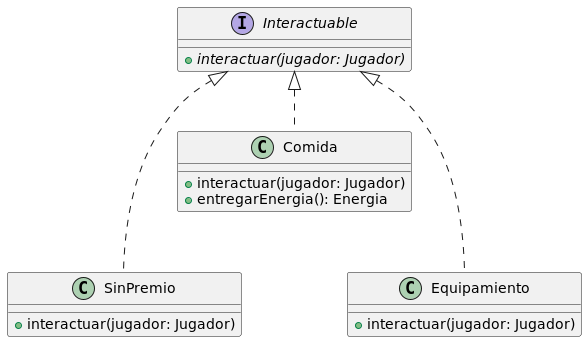

The diagram above was rendered by PlantUML. Its source (embedded in the PNG):
@startuml Premio

interface Interactuable{
    +{abstract} interactuar(jugador: Jugador)
}


class SinPremio{
    +interactuar(jugador: Jugador)
}


class Comida{
    +interactuar(jugador: Jugador)
    +entregarEnergia(): Energia
}


class Equipamiento{
    +interactuar(jugador: Jugador)
}


Interactuable <|... SinPremio
Interactuable <|.. Comida
Interactuable <|... Equipamiento


@enduml